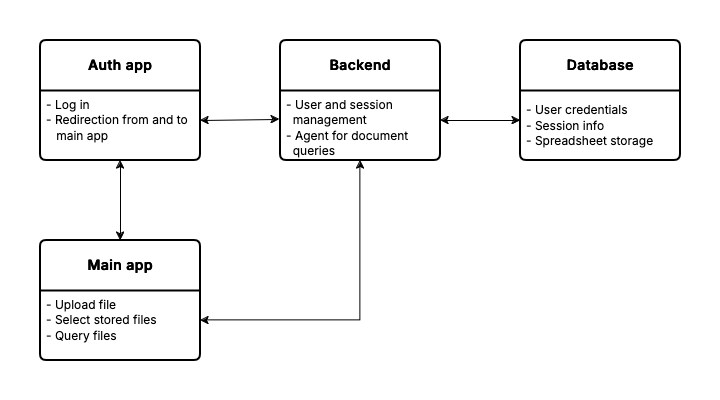

The diagram above was exported from draw.io. Its source (the exported page's mxGraphModel, read from the mxfile embedded in the PNG):
<mxGraphModel dx="912" dy="739" grid="1" gridSize="10" guides="1" tooltips="1" connect="1" arrows="1" fold="1" page="1" pageScale="1" pageWidth="827" pageHeight="1169" math="0" shadow="0">
  <root>
    <mxCell id="0" />
    <mxCell id="1" parent="0" />
    <mxCell id="S2pCdNJDveKHjBB97qJ4-28" value="" style="rounded=0;whiteSpace=wrap;html=1;strokeColor=none;" vertex="1" parent="1">
      <mxGeometry x="40" y="80" width="720" height="400" as="geometry" />
    </mxCell>
    <mxCell id="S2pCdNJDveKHjBB97qJ4-5" value="&lt;b&gt;&lt;font data-font-src=&quot;https://fonts.googleapis.com/css?family=Inter&quot; face=&quot;Inter&quot;&gt;Main app&lt;/font&gt;&lt;/b&gt;" style="swimlane;childLayout=stackLayout;horizontal=1;startSize=50;horizontalStack=0;rounded=1;fontSize=14;fontStyle=0;strokeWidth=2;resizeParent=0;resizeLast=1;shadow=0;dashed=0;align=center;arcSize=4;whiteSpace=wrap;html=1;" vertex="1" parent="1">
      <mxGeometry x="80" y="320" width="160" height="120" as="geometry" />
    </mxCell>
    <mxCell id="S2pCdNJDveKHjBB97qJ4-6" value="&lt;div&gt;&lt;font data-font-src=&quot;https://fonts.googleapis.com/css?family=Inter&quot; face=&quot;Inter&quot;&gt;- Upload file&lt;/font&gt;&lt;/div&gt;&lt;div&gt;&lt;font data-font-src=&quot;https://fonts.googleapis.com/css?family=Inter&quot; face=&quot;Inter&quot;&gt;- Select stored files&lt;/font&gt;&lt;br&gt;&lt;/div&gt;&lt;div&gt;&lt;font data-font-src=&quot;https://fonts.googleapis.com/css?family=Inter&quot; face=&quot;Inter&quot;&gt;- Query files&lt;/font&gt;&lt;br&gt;&lt;/div&gt;" style="align=left;strokeColor=none;fillColor=none;spacingLeft=4;fontSize=12;verticalAlign=top;resizable=0;rotatable=0;part=1;html=1;" vertex="1" parent="S2pCdNJDveKHjBB97qJ4-5">
      <mxGeometry y="50" width="160" height="70" as="geometry" />
    </mxCell>
    <mxCell id="S2pCdNJDveKHjBB97qJ4-11" value="&lt;b&gt;&lt;font data-font-src=&quot;https://fonts.googleapis.com/css?family=Inter&quot; face=&quot;Inter&quot;&gt;Auth app&lt;/font&gt;&lt;/b&gt;" style="swimlane;childLayout=stackLayout;horizontal=1;startSize=50;horizontalStack=0;rounded=1;fontSize=14;fontStyle=0;strokeWidth=2;resizeParent=0;resizeLast=1;shadow=0;dashed=0;align=center;arcSize=4;whiteSpace=wrap;html=1;" vertex="1" parent="1">
      <mxGeometry x="80" y="120" width="160" height="120" as="geometry" />
    </mxCell>
    <mxCell id="S2pCdNJDveKHjBB97qJ4-12" value="&lt;div&gt;&lt;font face=&quot;Inter&quot; data-font-src=&quot;https://fonts.googleapis.com/css?family=Inter&quot;&gt;- Log in&lt;/font&gt;&lt;/div&gt;&lt;div&gt;&lt;font data-font-src=&quot;https://fonts.googleapis.com/css?family=Inter&quot; face=&quot;Inter&quot;&gt;- Redirection from and to&amp;nbsp;&lt;/font&gt;&lt;/div&gt;&lt;div&gt;&lt;font data-font-src=&quot;https://fonts.googleapis.com/css?family=Inter&quot; face=&quot;Inter&quot;&gt;&amp;nbsp;&amp;nbsp; main app&lt;/font&gt;&lt;/div&gt;" style="align=left;strokeColor=none;fillColor=none;spacingLeft=4;fontSize=12;verticalAlign=top;resizable=0;rotatable=0;part=1;html=1;" vertex="1" parent="S2pCdNJDveKHjBB97qJ4-11">
      <mxGeometry y="50" width="160" height="70" as="geometry" />
    </mxCell>
    <mxCell id="S2pCdNJDveKHjBB97qJ4-13" value="&lt;font data-font-src=&quot;https://fonts.googleapis.com/css?family=Inter&quot; face=&quot;Inter&quot;&gt;&lt;b&gt;Backend&lt;/b&gt;&lt;/font&gt;" style="swimlane;childLayout=stackLayout;horizontal=1;startSize=50;horizontalStack=0;rounded=1;fontSize=14;fontStyle=0;strokeWidth=2;resizeParent=0;resizeLast=1;shadow=0;dashed=0;align=center;arcSize=4;whiteSpace=wrap;html=1;" vertex="1" parent="1">
      <mxGeometry x="320" y="120" width="160" height="120" as="geometry" />
    </mxCell>
    <mxCell id="S2pCdNJDveKHjBB97qJ4-14" value="&lt;div&gt;&lt;font data-font-src=&quot;https://fonts.googleapis.com/css?family=Inter&quot; face=&quot;Inter&quot;&gt;- &lt;font data-font-src=&quot;https://fonts.googleapis.com/css?family=Inter&quot;&gt;User and session&amp;nbsp;&lt;/font&gt;&lt;/font&gt;&lt;/div&gt;&lt;div&gt;&lt;font data-font-src=&quot;https://fonts.googleapis.com/css?family=Inter&quot; face=&quot;Inter&quot;&gt;&amp;nbsp; management&lt;/font&gt;&lt;/div&gt;&lt;div&gt;&lt;font data-font-src=&quot;https://fonts.googleapis.com/css?family=Inter&quot; face=&quot;Inter&quot;&gt;- Agent for document&amp;nbsp;&lt;/font&gt;&lt;/div&gt;&lt;div&gt;&lt;font data-font-src=&quot;https://fonts.googleapis.com/css?family=Inter&quot; face=&quot;Inter&quot;&gt;&amp;nbsp; queries&lt;/font&gt;&lt;br&gt;&lt;/div&gt;" style="align=left;strokeColor=none;fillColor=none;spacingLeft=4;fontSize=12;verticalAlign=top;resizable=0;rotatable=0;part=1;html=1;" vertex="1" parent="S2pCdNJDveKHjBB97qJ4-13">
      <mxGeometry y="50" width="160" height="70" as="geometry" />
    </mxCell>
    <mxCell id="S2pCdNJDveKHjBB97qJ4-17" value="&lt;font data-font-src=&quot;https://fonts.googleapis.com/css?family=Inter&quot; face=&quot;Inter&quot;&gt;&lt;b&gt;&lt;font data-font-src=&quot;https://fonts.googleapis.com/css?family=Inter&quot;&gt;Database&lt;/font&gt;&lt;/b&gt;&lt;/font&gt;" style="swimlane;childLayout=stackLayout;horizontal=1;startSize=50;horizontalStack=0;rounded=1;fontSize=14;fontStyle=0;strokeWidth=2;resizeParent=0;resizeLast=1;shadow=0;dashed=0;align=center;arcSize=4;whiteSpace=wrap;html=1;" vertex="1" parent="1">
      <mxGeometry x="560" y="120" width="160" height="120" as="geometry" />
    </mxCell>
    <mxCell id="S2pCdNJDveKHjBB97qJ4-27" value="&lt;div align=&quot;left&quot;&gt;&lt;font data-font-src=&quot;https://fonts.googleapis.com/css?family=Inter&quot; face=&quot;Inter&quot;&gt;- User credentials&lt;/font&gt;&lt;/div&gt;&lt;div align=&quot;left&quot;&gt;&lt;font data-font-src=&quot;https://fonts.googleapis.com/css?family=Inter&quot; face=&quot;Inter&quot;&gt;- Session info&lt;/font&gt;&lt;/div&gt;&lt;div align=&quot;left&quot;&gt;&lt;font data-font-src=&quot;https://fonts.googleapis.com/css?family=Inter&quot; face=&quot;Inter&quot;&gt;- Spreadsheet storage&lt;/font&gt;&lt;br&gt;&lt;/div&gt;" style="text;html=1;align=left;verticalAlign=middle;resizable=0;points=[];autosize=1;strokeColor=none;fillColor=none;spacingLeft=4;" vertex="1" parent="S2pCdNJDveKHjBB97qJ4-17">
      <mxGeometry y="50" width="160" height="70" as="geometry" />
    </mxCell>
    <mxCell id="S2pCdNJDveKHjBB97qJ4-21" value="" style="endArrow=classic;startArrow=classic;html=1;rounded=0;entryX=0.5;entryY=1;entryDx=0;entryDy=0;" edge="1" parent="1" target="S2pCdNJDveKHjBB97qJ4-14">
      <mxGeometry width="50" height="50" relative="1" as="geometry">
        <mxPoint x="240" y="400" as="sourcePoint" />
        <mxPoint x="290" y="360" as="targetPoint" />
        <Array as="points">
          <mxPoint x="360" y="400" />
          <mxPoint x="400" y="400" />
        </Array>
      </mxGeometry>
    </mxCell>
    <mxCell id="S2pCdNJDveKHjBB97qJ4-23" value="" style="endArrow=classic;startArrow=classic;html=1;rounded=0;entryX=0.5;entryY=1;entryDx=0;entryDy=0;" edge="1" parent="1" target="S2pCdNJDveKHjBB97qJ4-11">
      <mxGeometry width="50" height="50" relative="1" as="geometry">
        <mxPoint x="160" y="320" as="sourcePoint" />
        <mxPoint x="210" y="270" as="targetPoint" />
      </mxGeometry>
    </mxCell>
    <mxCell id="S2pCdNJDveKHjBB97qJ4-24" value="" style="endArrow=classic;startArrow=classic;html=1;rounded=0;entryX=-0.006;entryY=0.414;entryDx=0;entryDy=0;entryPerimeter=0;" edge="1" parent="1" target="S2pCdNJDveKHjBB97qJ4-14">
      <mxGeometry width="50" height="50" relative="1" as="geometry">
        <mxPoint x="240" y="200" as="sourcePoint" />
        <mxPoint x="280" y="200" as="targetPoint" />
      </mxGeometry>
    </mxCell>
    <mxCell id="S2pCdNJDveKHjBB97qJ4-25" value="" style="endArrow=classic;startArrow=classic;html=1;rounded=0;" edge="1" parent="1">
      <mxGeometry width="50" height="50" relative="1" as="geometry">
        <mxPoint x="480" y="200" as="sourcePoint" />
        <mxPoint x="560" y="200" as="targetPoint" />
      </mxGeometry>
    </mxCell>
  </root>
</mxGraphModel>